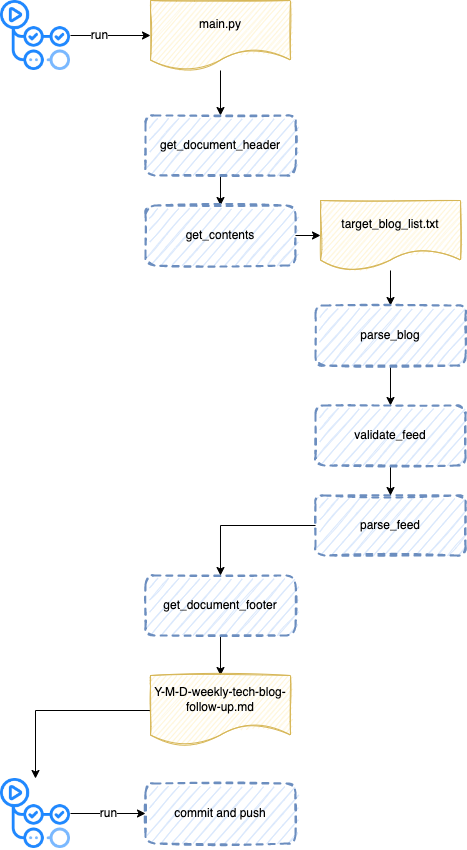

The diagram above was exported from draw.io. Its source (the exported page's mxGraphModel, read from the mxfile embedded in the PNG):
<mxGraphModel dx="1168" dy="1726" grid="1" gridSize="10" guides="1" tooltips="1" connect="1" arrows="1" fold="1" page="1" pageScale="1" pageWidth="827" pageHeight="1169" math="0" shadow="0">
  <root>
    <mxCell id="0" />
    <mxCell id="1" parent="0" />
    <mxCell id="c-QwnX2m1nnF02Anx63l-7" style="edgeStyle=none;rounded=0;orthogonalLoop=1;jettySize=auto;html=1;entryX=0;entryY=0.5;entryDx=0;entryDy=0;fontFamily=Helvetica;fontSize=12;fontColor=default;" edge="1" parent="1" source="c-QwnX2m1nnF02Anx63l-6" target="c-QwnX2m1nnF02Anx63l-10">
      <mxGeometry relative="1" as="geometry">
        <mxPoint x="200" y="95" as="targetPoint" />
      </mxGeometry>
    </mxCell>
    <mxCell id="c-QwnX2m1nnF02Anx63l-8" value="run" style="edgeLabel;html=1;align=center;verticalAlign=middle;resizable=0;points=[];fontSize=12;fontFamily=Helvetica;fontColor=default;" vertex="1" connectable="0" parent="c-QwnX2m1nnF02Anx63l-7">
      <mxGeometry x="-0.2792" y="1" relative="1" as="geometry">
        <mxPoint as="offset" />
      </mxGeometry>
    </mxCell>
    <mxCell id="c-QwnX2m1nnF02Anx63l-6" value="" style="shape=image;verticalLabelPosition=bottom;labelBackgroundColor=default;verticalAlign=top;aspect=fixed;imageAspect=0;image=data:image/png,(base64 omitted: 7528 chars);" vertex="1" parent="1">
      <mxGeometry x="40" y="65" width="70" height="70" as="geometry" />
    </mxCell>
    <mxCell id="c-QwnX2m1nnF02Anx63l-21" value="" style="edgeStyle=none;rounded=0;orthogonalLoop=1;jettySize=auto;html=1;fontFamily=Helvetica;fontSize=12;fontColor=default;" edge="1" parent="1" source="c-QwnX2m1nnF02Anx63l-9" target="c-QwnX2m1nnF02Anx63l-15">
      <mxGeometry relative="1" as="geometry" />
    </mxCell>
    <mxCell id="c-QwnX2m1nnF02Anx63l-9" value="target_blog_list.txt" style="shape=document;whiteSpace=wrap;html=1;boundedLbl=1;fontFamily=Helvetica;fontSize=12;sketch=1;fillColor=#fff2cc;strokeColor=#d6b656;" vertex="1" parent="1">
      <mxGeometry x="360" y="265" width="140" height="70" as="geometry" />
    </mxCell>
    <mxCell id="c-QwnX2m1nnF02Anx63l-19" value="" style="edgeStyle=none;rounded=0;orthogonalLoop=1;jettySize=auto;html=1;fontFamily=Helvetica;fontSize=12;fontColor=default;" edge="1" parent="1" source="c-QwnX2m1nnF02Anx63l-10" target="c-QwnX2m1nnF02Anx63l-11">
      <mxGeometry relative="1" as="geometry" />
    </mxCell>
    <mxCell id="c-QwnX2m1nnF02Anx63l-10" value="main.py" style="shape=document;whiteSpace=wrap;html=1;boundedLbl=1;fontFamily=Helvetica;fontSize=12;sketch=1;fillColor=#fff2cc;strokeColor=#d6b656;" vertex="1" parent="1">
      <mxGeometry x="190" y="65" width="140" height="70" as="geometry" />
    </mxCell>
    <mxCell id="c-QwnX2m1nnF02Anx63l-22" value="" style="edgeStyle=none;rounded=0;orthogonalLoop=1;jettySize=auto;html=1;fontFamily=Helvetica;fontSize=12;fontColor=default;" edge="1" parent="1" source="c-QwnX2m1nnF02Anx63l-11" target="c-QwnX2m1nnF02Anx63l-13">
      <mxGeometry relative="1" as="geometry" />
    </mxCell>
    <mxCell id="c-QwnX2m1nnF02Anx63l-11" value="get_document_header" style="rounded=1;whiteSpace=wrap;html=1;dashed=1;strokeWidth=2;fillStyle=hatch;fillColor=#dae8fc;strokeColor=#6c8ebf;sketch=1;" vertex="1" parent="1">
      <mxGeometry x="185" y="180" width="150" height="60" as="geometry" />
    </mxCell>
    <mxCell id="c-QwnX2m1nnF02Anx63l-20" value="" style="edgeStyle=none;rounded=0;orthogonalLoop=1;jettySize=auto;html=1;fontFamily=Helvetica;fontSize=12;fontColor=default;" edge="1" parent="1" source="c-QwnX2m1nnF02Anx63l-13" target="c-QwnX2m1nnF02Anx63l-9">
      <mxGeometry relative="1" as="geometry" />
    </mxCell>
    <mxCell id="c-QwnX2m1nnF02Anx63l-13" value="get_contents" style="rounded=1;whiteSpace=wrap;html=1;dashed=1;strokeWidth=2;fillStyle=hatch;fillColor=#dae8fc;strokeColor=#6c8ebf;sketch=1;" vertex="1" parent="1">
      <mxGeometry x="185" y="270" width="150" height="60" as="geometry" />
    </mxCell>
    <mxCell id="c-QwnX2m1nnF02Anx63l-24" value="" style="edgeStyle=orthogonalEdgeStyle;rounded=0;orthogonalLoop=1;jettySize=auto;html=1;fontFamily=Helvetica;fontSize=12;fontColor=default;" edge="1" parent="1" source="c-QwnX2m1nnF02Anx63l-14" target="c-QwnX2m1nnF02Anx63l-16">
      <mxGeometry relative="1" as="geometry" />
    </mxCell>
    <mxCell id="c-QwnX2m1nnF02Anx63l-14" value="get_document_footer" style="rounded=1;whiteSpace=wrap;html=1;dashed=1;strokeWidth=2;fillStyle=hatch;fillColor=#dae8fc;strokeColor=#6c8ebf;sketch=1;" vertex="1" parent="1">
      <mxGeometry x="185" y="640" width="150" height="60" as="geometry" />
    </mxCell>
    <mxCell id="c-QwnX2m1nnF02Anx63l-36" style="edgeStyle=none;rounded=0;orthogonalLoop=1;jettySize=auto;html=1;exitX=0.5;exitY=1;exitDx=0;exitDy=0;entryX=0.5;entryY=0;entryDx=0;entryDy=0;fontFamily=Helvetica;fontSize=12;fontColor=default;" edge="1" parent="1" source="c-QwnX2m1nnF02Anx63l-15" target="c-QwnX2m1nnF02Anx63l-35">
      <mxGeometry relative="1" as="geometry" />
    </mxCell>
    <mxCell id="c-QwnX2m1nnF02Anx63l-15" value="parse_blog" style="rounded=1;whiteSpace=wrap;html=1;dashed=1;strokeWidth=2;fillStyle=hatch;fillColor=#dae8fc;strokeColor=#6c8ebf;sketch=1;" vertex="1" parent="1">
      <mxGeometry x="355" y="370" width="150" height="60" as="geometry" />
    </mxCell>
    <mxCell id="c-QwnX2m1nnF02Anx63l-25" style="edgeStyle=orthogonalEdgeStyle;rounded=0;orthogonalLoop=1;jettySize=auto;html=1;fontFamily=Helvetica;fontSize=12;fontColor=default;" edge="1" parent="1" source="c-QwnX2m1nnF02Anx63l-16" target="c-QwnX2m1nnF02Anx63l-17">
      <mxGeometry relative="1" as="geometry" />
    </mxCell>
    <mxCell id="c-QwnX2m1nnF02Anx63l-16" value="Y-M-D-weekly-tech-blog-follow-up.md" style="shape=document;whiteSpace=wrap;html=1;boundedLbl=1;fontFamily=Helvetica;fontSize=12;sketch=1;fillColor=#fff2cc;strokeColor=#d6b656;" vertex="1" parent="1">
      <mxGeometry x="190" y="740" width="140" height="70" as="geometry" />
    </mxCell>
    <mxCell id="c-QwnX2m1nnF02Anx63l-26" value="run" style="edgeStyle=orthogonalEdgeStyle;rounded=0;orthogonalLoop=1;jettySize=auto;html=1;fontFamily=Helvetica;fontSize=12;fontColor=default;" edge="1" parent="1" source="c-QwnX2m1nnF02Anx63l-17" target="c-QwnX2m1nnF02Anx63l-18">
      <mxGeometry relative="1" as="geometry" />
    </mxCell>
    <mxCell id="c-QwnX2m1nnF02Anx63l-17" value="" style="shape=image;verticalLabelPosition=bottom;labelBackgroundColor=default;verticalAlign=top;aspect=fixed;imageAspect=0;image=data:image/png,(base64 omitted: 7528 chars);" vertex="1" parent="1">
      <mxGeometry x="40" y="843" width="70" height="70" as="geometry" />
    </mxCell>
    <mxCell id="c-QwnX2m1nnF02Anx63l-18" value="commit and push" style="rounded=1;whiteSpace=wrap;html=1;dashed=1;strokeWidth=2;fillStyle=hatch;fillColor=#dae8fc;strokeColor=#6c8ebf;sketch=1;" vertex="1" parent="1">
      <mxGeometry x="185" y="848" width="150" height="60" as="geometry" />
    </mxCell>
    <mxCell id="c-QwnX2m1nnF02Anx63l-34" style="edgeStyle=orthogonalEdgeStyle;rounded=0;orthogonalLoop=1;jettySize=auto;html=1;exitX=0;exitY=0.5;exitDx=0;exitDy=0;entryX=0.5;entryY=0;entryDx=0;entryDy=0;fontFamily=Helvetica;fontSize=12;fontColor=default;" edge="1" parent="1" source="c-QwnX2m1nnF02Anx63l-32" target="c-QwnX2m1nnF02Anx63l-14">
      <mxGeometry relative="1" as="geometry" />
    </mxCell>
    <mxCell id="c-QwnX2m1nnF02Anx63l-32" value="parse_feed" style="rounded=1;whiteSpace=wrap;html=1;dashed=1;strokeWidth=2;fillStyle=hatch;fillColor=#dae8fc;strokeColor=#6c8ebf;sketch=1;" vertex="1" parent="1">
      <mxGeometry x="355" y="560" width="150" height="60" as="geometry" />
    </mxCell>
    <mxCell id="c-QwnX2m1nnF02Anx63l-37" style="edgeStyle=none;rounded=0;orthogonalLoop=1;jettySize=auto;html=1;exitX=0.5;exitY=1;exitDx=0;exitDy=0;entryX=0.5;entryY=0;entryDx=0;entryDy=0;fontFamily=Helvetica;fontSize=12;fontColor=default;" edge="1" parent="1" source="c-QwnX2m1nnF02Anx63l-35" target="c-QwnX2m1nnF02Anx63l-32">
      <mxGeometry relative="1" as="geometry" />
    </mxCell>
    <mxCell id="c-QwnX2m1nnF02Anx63l-35" value="validate_feed" style="rounded=1;whiteSpace=wrap;html=1;dashed=1;strokeWidth=2;fillStyle=hatch;fillColor=#dae8fc;strokeColor=#6c8ebf;sketch=1;" vertex="1" parent="1">
      <mxGeometry x="355" y="470" width="150" height="60" as="geometry" />
    </mxCell>
  </root>
</mxGraphModel>